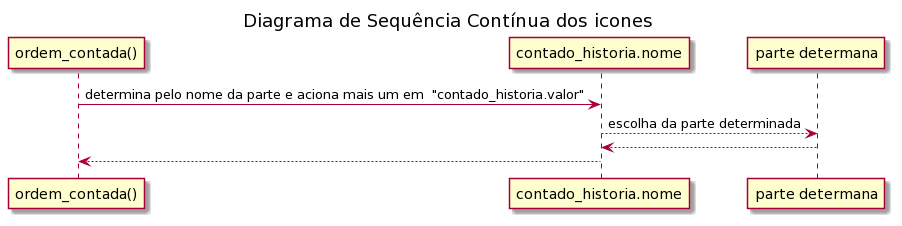

The diagram above was rendered by PlantUML. Its source (embedded in the PNG):
@startuml
title Diagrama de Sequência Contínua dos icones 
"ordem_contada()" -> "contado_historia.nome":determina pelo nome da parte e aciona mais um em  "contado_historia.valor" 
"contado_historia.nome"-->"parte determana": escolha da parte determinada
"parte determana" --> "contado_historia.nome"
"contado_historia.nome" --> "ordem_contada()"

'repetir mais de 6 vezes essa sequencia acima '
@enduml